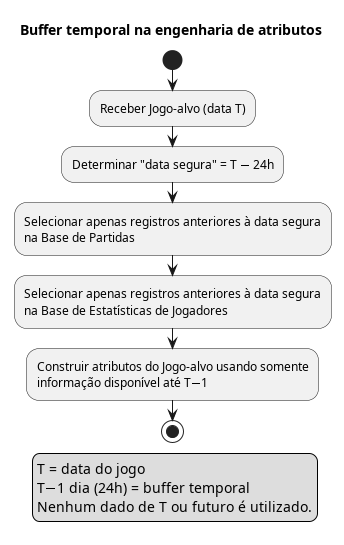

The diagram above was rendered by PlantUML. Its source (embedded in the PNG):
@startuml
title Buffer temporal na engenharia de atributos

start
:Receber Jogo-alvo (data T);
:Determinar "data segura" = T − 24h;
:Selecionar apenas registros anteriores à data segura\nna Base de Partidas;
:Selecionar apenas registros anteriores à data segura\nna Base de Estatísticas de Jogadores;
:Construir atributos do Jogo-alvo usando somente\ninformação disponível até T−1;
stop

legend right
T = data do jogo
T−1 dia (24h) = buffer temporal
Nenhum dado de T ou futuro é utilizado.
end legend
@enduml